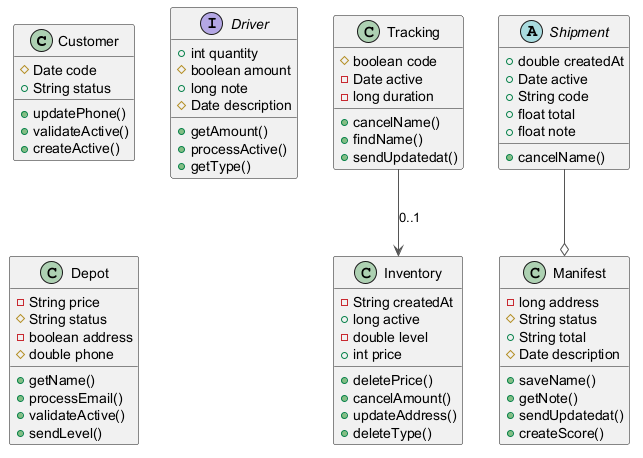

The diagram above was rendered by PlantUML. Its source (embedded in the PNG):
@startuml
skinparam ArrowColor #555555
class Customer {
  #Date code
  +String status
  +updatePhone()
  +validateActive()
  +createActive()
}
interface Driver {
  +int quantity
  #boolean amount
  +long note
  #Date description
  +getAmount()
  +processActive()
  +getType()
}
class Inventory {
  -String createdAt
  +long active
  -double level
  +int price
  +deletePrice()
  +cancelAmount()
  +updateAddress()
  +deleteType()
}
abstract class Shipment {
  +double createdAt
  +Date active
  +String code
  +float total
  +float note
  +cancelName()
}
class Manifest {
  -long address
  #String status
  +String total
  #Date description
  +saveName()
  +getNote()
  +sendUpdatedat()
  +createScore()
}
class Tracking {
  #boolean code
  -Date active
  -long duration
  +cancelName()
  +findName()
  +sendUpdatedat()
}
class Depot {
  -String price
  #String status
  -boolean address
  #double phone
  +getName()
  +processEmail()
  +validateActive()
  +sendLevel()
}
Tracking --> Inventory : "0..1"
Shipment --o Manifest
@enduml